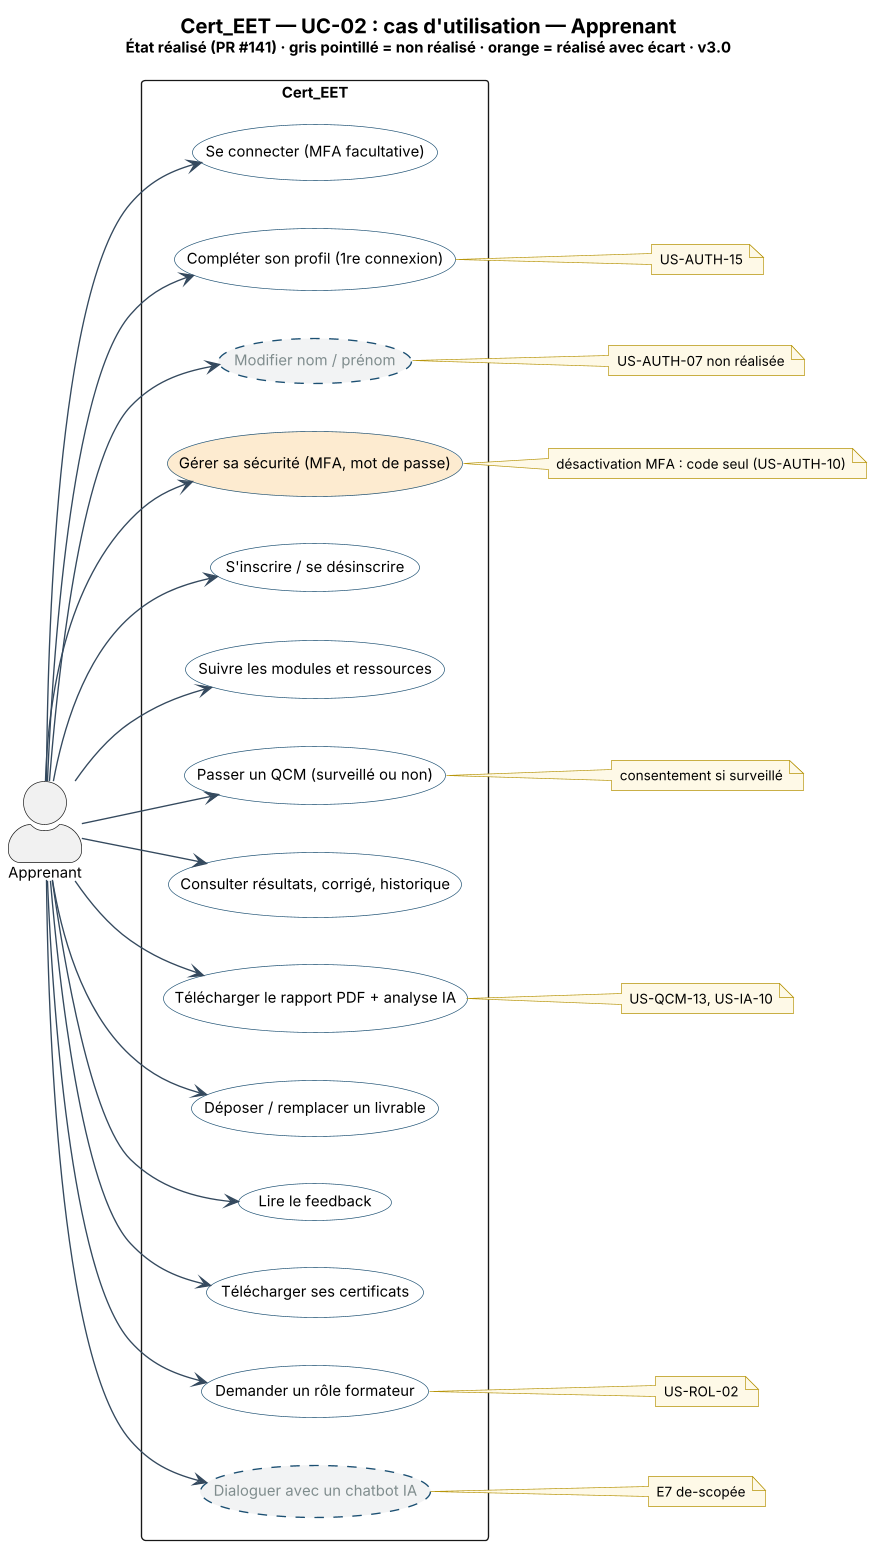

The diagram above was rendered by PlantUML. Its source (embedded in the PNG):
@startuml Cert_EET_UC-02_UC_Apprenant
skinparam backgroundColor #FFFFFF
skinparam shadowing false
skinparam DefaultFontName "Segoe UI"
skinparam DefaultFontSize 11
skinparam dpi 130
skinparam ArrowColor #34495E
skinparam note {
  BackgroundColor #FEF9E7
  BorderColor #B7950B
  FontSize 10
}
left to right direction
skinparam usecase {
  BackgroundColor #FFFFFF
  BorderColor #1B4F72
}
skinparam actorStyle awesome
title <size:15><b>Cert_EET — UC-02 : cas d'utilisation — Apprenant</b></size>\n<size:11>État réalisé (PR #141) · gris pointillé = non réalisé · orange = réalisé avec écart · v3.0</size>
actor "Apprenant" as A
rectangle "Cert_EET" {
  usecase "Se connecter (MFA facultative)" as U0
  usecase "Compléter son profil (1re connexion)" as U1
  usecase "Modifier nom / prénom" as U2 #F2F3F4;line.dashed;text:7F8C8D
  usecase "Gérer sa sécurité (MFA, mot de passe)" as U3 #FDEBD0
  usecase "S'inscrire / se désinscrire" as U4
  usecase "Suivre les modules et ressources" as U5
  usecase "Passer un QCM (surveillé ou non)" as U6
  usecase "Consulter résultats, corrigé, historique" as U7
  usecase "Télécharger le rapport PDF + analyse IA" as U8
  usecase "Déposer / remplacer un livrable" as U9
  usecase "Lire le feedback" as U10
  usecase "Télécharger ses certificats" as U11
  usecase "Demander un rôle formateur" as U12
  usecase "Dialoguer avec un chatbot IA" as U13 #F2F3F4;line.dashed;text:7F8C8D
}
A --> U0
A --> U1
note right of U1 : US-AUTH-15
A --> U2
note right of U2 : US-AUTH-07 non réalisée
A --> U3
note right of U3 : désactivation MFA : code seul (US-AUTH-10)
A --> U4
A --> U5
A --> U6
note right of U6 : consentement si surveillé
A --> U7
A --> U8
note right of U8 : US-QCM-13, US-IA-10
A --> U9
A --> U10
A --> U11
A --> U12
note right of U12 : US-ROL-02
A --> U13
note right of U13 : E7 de-scopée
@enduml